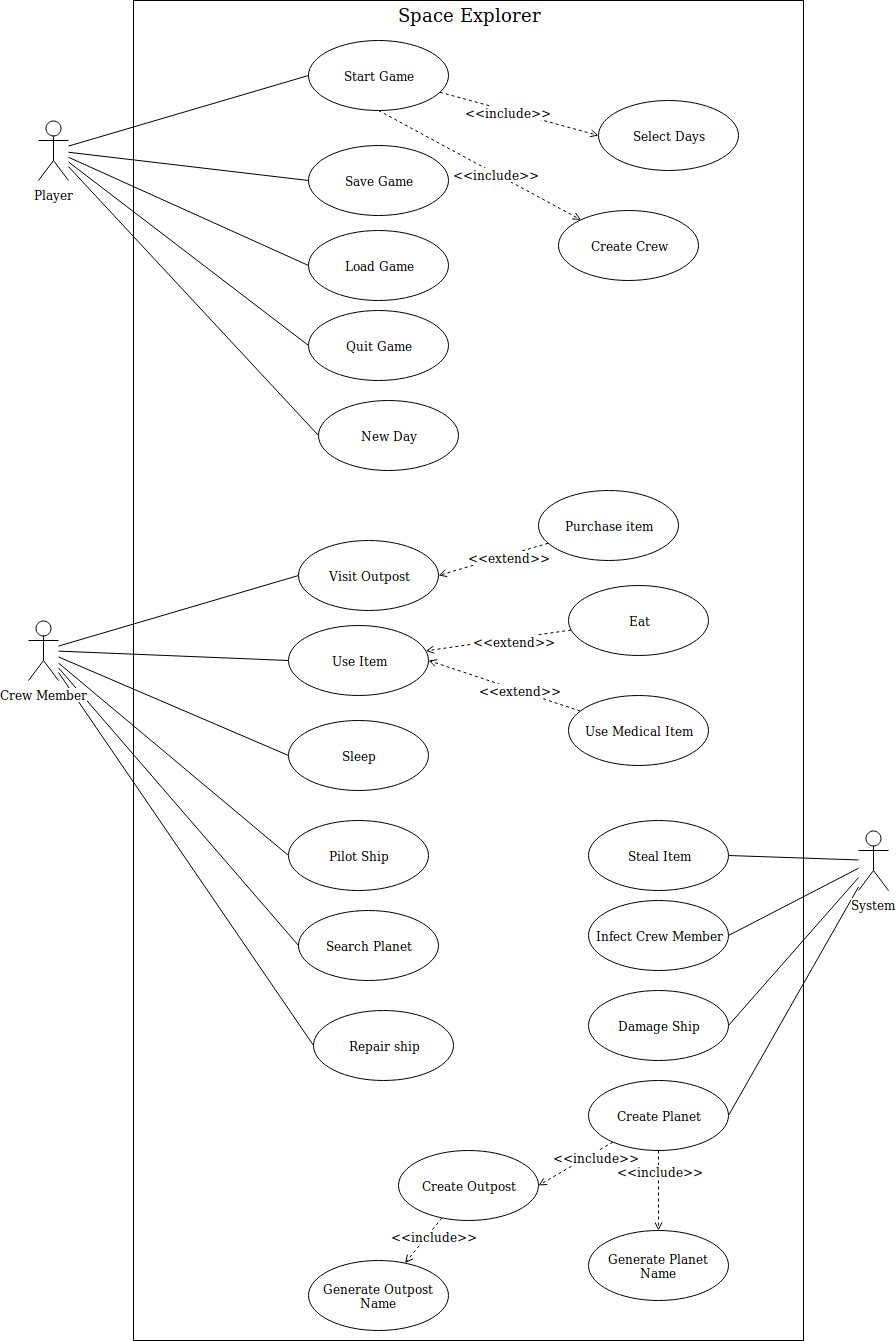

The diagram above was exported from draw.io. Its source (the exported page's mxGraphModel, read from the mxfile embedded in the PNG):
<mxGraphModel dx="1394" dy="805" grid="1" gridSize="10" guides="1" tooltips="1" connect="1" arrows="1" fold="1" page="1" pageScale="1" pageWidth="850" pageHeight="1100" math="0" shadow="0">
  <root>
    <mxCell id="0" />
    <mxCell id="1" parent="0" />
    <mxCell id="vqHafhV1AGF2gP6rd2ym-58" style="edgeStyle=none;rounded=0;orthogonalLoop=1;jettySize=auto;html=1;entryX=0;entryY=0.5;entryDx=0;entryDy=0;endArrow=none;endFill=0;" parent="1" source="vqHafhV1AGF2gP6rd2ym-2" target="vqHafhV1AGF2gP6rd2ym-44" edge="1">
      <mxGeometry relative="1" as="geometry" />
    </mxCell>
    <mxCell id="vqHafhV1AGF2gP6rd2ym-59" style="edgeStyle=none;rounded=0;orthogonalLoop=1;jettySize=auto;html=1;entryX=0;entryY=0.5;entryDx=0;entryDy=0;endArrow=none;endFill=0;" parent="1" source="vqHafhV1AGF2gP6rd2ym-2" target="vqHafhV1AGF2gP6rd2ym-41" edge="1">
      <mxGeometry relative="1" as="geometry" />
    </mxCell>
    <mxCell id="vqHafhV1AGF2gP6rd2ym-60" style="edgeStyle=none;rounded=0;orthogonalLoop=1;jettySize=auto;html=1;entryX=0;entryY=0.5;entryDx=0;entryDy=0;endArrow=none;endFill=0;" parent="1" source="vqHafhV1AGF2gP6rd2ym-2" target="vqHafhV1AGF2gP6rd2ym-39" edge="1">
      <mxGeometry relative="1" as="geometry" />
    </mxCell>
    <mxCell id="vqHafhV1AGF2gP6rd2ym-61" style="edgeStyle=none;rounded=0;orthogonalLoop=1;jettySize=auto;html=1;entryX=0;entryY=0.5;entryDx=0;entryDy=0;endArrow=none;endFill=0;" parent="1" source="vqHafhV1AGF2gP6rd2ym-2" target="vqHafhV1AGF2gP6rd2ym-38" edge="1">
      <mxGeometry relative="1" as="geometry" />
    </mxCell>
    <mxCell id="vqHafhV1AGF2gP6rd2ym-62" style="edgeStyle=none;rounded=0;orthogonalLoop=1;jettySize=auto;html=1;entryX=0;entryY=0.5;entryDx=0;entryDy=0;endArrow=none;endFill=0;" parent="1" source="vqHafhV1AGF2gP6rd2ym-2" target="vqHafhV1AGF2gP6rd2ym-45" edge="1">
      <mxGeometry relative="1" as="geometry" />
    </mxCell>
    <mxCell id="vqHafhV1AGF2gP6rd2ym-63" style="edgeStyle=none;rounded=0;orthogonalLoop=1;jettySize=auto;html=1;entryX=0;entryY=0.5;entryDx=0;entryDy=0;endArrow=none;endFill=0;" parent="1" source="vqHafhV1AGF2gP6rd2ym-2" target="vqHafhV1AGF2gP6rd2ym-46" edge="1">
      <mxGeometry relative="1" as="geometry" />
    </mxCell>
    <mxCell id="vqHafhV1AGF2gP6rd2ym-2" value="&lt;div&gt;Crew Member&lt;/div&gt;" style="shape=umlActor;verticalLabelPosition=bottom;labelBackgroundColor=#ffffff;verticalAlign=top;html=1;" parent="1" vertex="1">
      <mxGeometry x="70" y="640" width="30" height="60" as="geometry" />
    </mxCell>
    <mxCell id="vqHafhV1AGF2gP6rd2ym-19" style="rounded=0;orthogonalLoop=1;jettySize=auto;html=1;entryX=0;entryY=0.5;entryDx=0;entryDy=0;endArrow=open;endFill=0;dashed=1;" parent="1" source="vqHafhV1AGF2gP6rd2ym-3" target="vqHafhV1AGF2gP6rd2ym-15" edge="1">
      <mxGeometry relative="1" as="geometry" />
    </mxCell>
    <mxCell id="vqHafhV1AGF2gP6rd2ym-24" value="&amp;lt;&amp;lt;include&amp;gt;&amp;gt;" style="text;html=1;resizable=0;points=[];align=center;verticalAlign=middle;labelBackgroundColor=#ffffff;" parent="vqHafhV1AGF2gP6rd2ym-19" vertex="1" connectable="0">
      <mxGeometry x="-0.1341" y="-1" relative="1" as="geometry">
        <mxPoint as="offset" />
      </mxGeometry>
    </mxCell>
    <mxCell id="vqHafhV1AGF2gP6rd2ym-25" style="edgeStyle=none;rounded=0;orthogonalLoop=1;jettySize=auto;html=1;exitX=0.5;exitY=1;exitDx=0;exitDy=0;dashed=1;endArrow=open;endFill=0;" parent="1" source="vqHafhV1AGF2gP6rd2ym-3" target="vqHafhV1AGF2gP6rd2ym-14" edge="1">
      <mxGeometry relative="1" as="geometry" />
    </mxCell>
    <mxCell id="vqHafhV1AGF2gP6rd2ym-26" value="&amp;lt;&amp;lt;include&amp;gt;&amp;gt;" style="text;html=1;resizable=0;points=[];align=center;verticalAlign=middle;labelBackgroundColor=#ffffff;" parent="vqHafhV1AGF2gP6rd2ym-25" vertex="1" connectable="0">
      <mxGeometry x="0.1624" relative="1" as="geometry">
        <mxPoint as="offset" />
      </mxGeometry>
    </mxCell>
    <mxCell id="vqHafhV1AGF2gP6rd2ym-3" value="Start Game" style="ellipse;whiteSpace=wrap;html=1;" parent="1" vertex="1">
      <mxGeometry x="350" y="60" width="140" height="70" as="geometry" />
    </mxCell>
    <mxCell id="vqHafhV1AGF2gP6rd2ym-33" style="edgeStyle=none;rounded=0;orthogonalLoop=1;jettySize=auto;html=1;entryX=0;entryY=0.5;entryDx=0;entryDy=0;endArrow=none;endFill=0;" parent="1" source="vqHafhV1AGF2gP6rd2ym-4" target="vqHafhV1AGF2gP6rd2ym-3" edge="1">
      <mxGeometry relative="1" as="geometry" />
    </mxCell>
    <mxCell id="vqHafhV1AGF2gP6rd2ym-34" style="edgeStyle=none;rounded=0;orthogonalLoop=1;jettySize=auto;html=1;entryX=0;entryY=0.5;entryDx=0;entryDy=0;endArrow=none;endFill=0;" parent="1" source="vqHafhV1AGF2gP6rd2ym-4" target="vqHafhV1AGF2gP6rd2ym-29" edge="1">
      <mxGeometry relative="1" as="geometry" />
    </mxCell>
    <mxCell id="vqHafhV1AGF2gP6rd2ym-35" style="edgeStyle=none;rounded=0;orthogonalLoop=1;jettySize=auto;html=1;entryX=0;entryY=0.5;entryDx=0;entryDy=0;endArrow=none;endFill=0;" parent="1" source="vqHafhV1AGF2gP6rd2ym-4" target="vqHafhV1AGF2gP6rd2ym-30" edge="1">
      <mxGeometry relative="1" as="geometry" />
    </mxCell>
    <mxCell id="vqHafhV1AGF2gP6rd2ym-36" style="edgeStyle=none;rounded=0;orthogonalLoop=1;jettySize=auto;html=1;entryX=0;entryY=0.5;entryDx=0;entryDy=0;endArrow=none;endFill=0;" parent="1" source="vqHafhV1AGF2gP6rd2ym-4" target="vqHafhV1AGF2gP6rd2ym-32" edge="1">
      <mxGeometry relative="1" as="geometry" />
    </mxCell>
    <mxCell id="vqHafhV1AGF2gP6rd2ym-65" style="edgeStyle=none;rounded=0;orthogonalLoop=1;jettySize=auto;html=1;entryX=0;entryY=0.5;entryDx=0;entryDy=0;endArrow=none;endFill=0;" parent="1" source="vqHafhV1AGF2gP6rd2ym-4" target="vqHafhV1AGF2gP6rd2ym-64" edge="1">
      <mxGeometry relative="1" as="geometry" />
    </mxCell>
    <mxCell id="vqHafhV1AGF2gP6rd2ym-4" value="Player" style="shape=umlActor;verticalLabelPosition=bottom;labelBackgroundColor=#ffffff;verticalAlign=top;html=1;outlineConnect=0;" parent="1" vertex="1">
      <mxGeometry x="80" y="140" width="30" height="60" as="geometry" />
    </mxCell>
    <mxCell id="vqHafhV1AGF2gP6rd2ym-14" value="Create Crew" style="ellipse;whiteSpace=wrap;html=1;" parent="1" vertex="1">
      <mxGeometry x="600" y="230" width="140" height="70" as="geometry" />
    </mxCell>
    <mxCell id="vqHafhV1AGF2gP6rd2ym-15" value="Select Days" style="ellipse;whiteSpace=wrap;html=1;" parent="1" vertex="1">
      <mxGeometry x="640" y="120" width="140" height="70" as="geometry" />
    </mxCell>
    <mxCell id="vqHafhV1AGF2gP6rd2ym-29" value="Save Game" style="ellipse;whiteSpace=wrap;html=1;" parent="1" vertex="1">
      <mxGeometry x="350" y="165" width="140" height="70" as="geometry" />
    </mxCell>
    <mxCell id="vqHafhV1AGF2gP6rd2ym-30" value="Load Game" style="ellipse;whiteSpace=wrap;html=1;" parent="1" vertex="1">
      <mxGeometry x="350" y="250" width="140" height="70" as="geometry" />
    </mxCell>
    <mxCell id="vqHafhV1AGF2gP6rd2ym-32" value="Quit Game" style="ellipse;whiteSpace=wrap;html=1;" parent="1" vertex="1">
      <mxGeometry x="350" y="330" width="140" height="70" as="geometry" />
    </mxCell>
    <mxCell id="vqHafhV1AGF2gP6rd2ym-38" value="Pilot Ship" style="ellipse;whiteSpace=wrap;html=1;" parent="1" vertex="1">
      <mxGeometry x="330" y="840" width="140" height="70" as="geometry" />
    </mxCell>
    <mxCell id="vqHafhV1AGF2gP6rd2ym-39" value="&lt;div&gt;Sleep&lt;/div&gt;" style="ellipse;whiteSpace=wrap;html=1;" parent="1" vertex="1">
      <mxGeometry x="330" y="740" width="140" height="70" as="geometry" />
    </mxCell>
    <mxCell id="vqHafhV1AGF2gP6rd2ym-54" style="edgeStyle=none;rounded=0;orthogonalLoop=1;jettySize=auto;html=1;dashed=1;endArrow=open;endFill=0;" parent="1" source="vqHafhV1AGF2gP6rd2ym-40" target="vqHafhV1AGF2gP6rd2ym-41" edge="1">
      <mxGeometry relative="1" as="geometry" />
    </mxCell>
    <mxCell id="vqHafhV1AGF2gP6rd2ym-56" value="&amp;lt;&amp;lt;extend&amp;gt;&amp;gt;" style="text;html=1;resizable=0;points=[];align=center;verticalAlign=middle;labelBackgroundColor=#ffffff;" parent="vqHafhV1AGF2gP6rd2ym-54" vertex="1" connectable="0">
      <mxGeometry x="-0.2132" y="3" relative="1" as="geometry">
        <mxPoint as="offset" />
      </mxGeometry>
    </mxCell>
    <mxCell id="vqHafhV1AGF2gP6rd2ym-40" value="Eat" style="ellipse;whiteSpace=wrap;html=1;" parent="1" vertex="1">
      <mxGeometry x="610" y="605" width="140" height="70" as="geometry" />
    </mxCell>
    <mxCell id="vqHafhV1AGF2gP6rd2ym-41" value="Use Item" style="ellipse;whiteSpace=wrap;html=1;" parent="1" vertex="1">
      <mxGeometry x="330" y="645" width="140" height="70" as="geometry" />
    </mxCell>
    <mxCell id="vqHafhV1AGF2gP6rd2ym-55" style="edgeStyle=none;rounded=0;orthogonalLoop=1;jettySize=auto;html=1;entryX=1;entryY=0.5;entryDx=0;entryDy=0;dashed=1;endArrow=open;endFill=0;" parent="1" source="vqHafhV1AGF2gP6rd2ym-43" target="vqHafhV1AGF2gP6rd2ym-41" edge="1">
      <mxGeometry relative="1" as="geometry" />
    </mxCell>
    <mxCell id="vqHafhV1AGF2gP6rd2ym-57" value="&amp;lt;&amp;lt;extend&amp;gt;&amp;gt;" style="text;html=1;resizable=0;points=[];align=center;verticalAlign=middle;labelBackgroundColor=#ffffff;" parent="vqHafhV1AGF2gP6rd2ym-55" vertex="1" connectable="0">
      <mxGeometry x="-0.2015" y="-1" relative="1" as="geometry">
        <mxPoint as="offset" />
      </mxGeometry>
    </mxCell>
    <mxCell id="vqHafhV1AGF2gP6rd2ym-43" value="Use Medical Item" style="ellipse;whiteSpace=wrap;html=1;" parent="1" vertex="1">
      <mxGeometry x="610" y="715" width="140" height="70" as="geometry" />
    </mxCell>
    <mxCell id="vqHafhV1AGF2gP6rd2ym-44" value="Visit Outpost" style="ellipse;whiteSpace=wrap;html=1;" parent="1" vertex="1">
      <mxGeometry x="340" y="560" width="140" height="70" as="geometry" />
    </mxCell>
    <mxCell id="vqHafhV1AGF2gP6rd2ym-45" value="Search Planet" style="ellipse;whiteSpace=wrap;html=1;" parent="1" vertex="1">
      <mxGeometry x="340" y="930" width="140" height="70" as="geometry" />
    </mxCell>
    <mxCell id="vqHafhV1AGF2gP6rd2ym-46" value="Repair ship" style="ellipse;whiteSpace=wrap;html=1;" parent="1" vertex="1">
      <mxGeometry x="355" y="1030" width="140" height="70" as="geometry" />
    </mxCell>
    <mxCell id="vqHafhV1AGF2gP6rd2ym-50" style="edgeStyle=none;rounded=0;orthogonalLoop=1;jettySize=auto;html=1;entryX=1;entryY=0.5;entryDx=0;entryDy=0;endArrow=open;endFill=0;dashed=1;" parent="1" source="vqHafhV1AGF2gP6rd2ym-48" target="vqHafhV1AGF2gP6rd2ym-44" edge="1">
      <mxGeometry relative="1" as="geometry" />
    </mxCell>
    <mxCell id="vqHafhV1AGF2gP6rd2ym-51" value="&amp;lt;&amp;lt;extend&amp;gt;&amp;gt;" style="text;html=1;resizable=0;points=[];align=center;verticalAlign=middle;labelBackgroundColor=#ffffff;" parent="vqHafhV1AGF2gP6rd2ym-50" vertex="1" connectable="0">
      <mxGeometry x="-0.2856" y="2" relative="1" as="geometry">
        <mxPoint as="offset" />
      </mxGeometry>
    </mxCell>
    <mxCell id="vqHafhV1AGF2gP6rd2ym-48" value="Purchase item" style="ellipse;whiteSpace=wrap;html=1;" parent="1" vertex="1">
      <mxGeometry x="580" y="510" width="140" height="70" as="geometry" />
    </mxCell>
    <mxCell id="vqHafhV1AGF2gP6rd2ym-64" value="New Day" style="ellipse;whiteSpace=wrap;html=1;" parent="1" vertex="1">
      <mxGeometry x="360" y="420" width="140" height="70" as="geometry" />
    </mxCell>
    <mxCell id="vqHafhV1AGF2gP6rd2ym-68" style="edgeStyle=none;rounded=0;orthogonalLoop=1;jettySize=auto;html=1;entryX=1;entryY=0.5;entryDx=0;entryDy=0;endArrow=none;endFill=0;" parent="1" source="vqHafhV1AGF2gP6rd2ym-66" target="vqHafhV1AGF2gP6rd2ym-67" edge="1">
      <mxGeometry relative="1" as="geometry" />
    </mxCell>
    <mxCell id="vqHafhV1AGF2gP6rd2ym-71" style="edgeStyle=none;rounded=0;orthogonalLoop=1;jettySize=auto;html=1;entryX=1;entryY=0.5;entryDx=0;entryDy=0;endArrow=none;endFill=0;" parent="1" source="vqHafhV1AGF2gP6rd2ym-66" target="vqHafhV1AGF2gP6rd2ym-70" edge="1">
      <mxGeometry relative="1" as="geometry" />
    </mxCell>
    <mxCell id="vqHafhV1AGF2gP6rd2ym-73" style="edgeStyle=none;rounded=0;orthogonalLoop=1;jettySize=auto;html=1;entryX=1;entryY=0.5;entryDx=0;entryDy=0;endArrow=none;endFill=0;" parent="1" source="vqHafhV1AGF2gP6rd2ym-66" target="vqHafhV1AGF2gP6rd2ym-69" edge="1">
      <mxGeometry relative="1" as="geometry" />
    </mxCell>
    <mxCell id="vqHafhV1AGF2gP6rd2ym-76" style="edgeStyle=none;rounded=0;orthogonalLoop=1;jettySize=auto;html=1;entryX=1;entryY=0.5;entryDx=0;entryDy=0;endArrow=none;endFill=0;" parent="1" source="vqHafhV1AGF2gP6rd2ym-66" target="vqHafhV1AGF2gP6rd2ym-75" edge="1">
      <mxGeometry relative="1" as="geometry" />
    </mxCell>
    <mxCell id="vqHafhV1AGF2gP6rd2ym-66" value="System" style="shape=umlActor;verticalLabelPosition=bottom;labelBackgroundColor=#ffffff;verticalAlign=top;html=1;" parent="1" vertex="1">
      <mxGeometry x="900" y="850" width="30" height="60" as="geometry" />
    </mxCell>
    <mxCell id="vqHafhV1AGF2gP6rd2ym-67" value="Steal Item" style="ellipse;whiteSpace=wrap;html=1;" parent="1" vertex="1">
      <mxGeometry x="630" y="840" width="140" height="70" as="geometry" />
    </mxCell>
    <mxCell id="vqHafhV1AGF2gP6rd2ym-69" value="Damage Ship" style="ellipse;whiteSpace=wrap;html=1;" parent="1" vertex="1">
      <mxGeometry x="630" y="1010" width="140" height="70" as="geometry" />
    </mxCell>
    <mxCell id="vqHafhV1AGF2gP6rd2ym-70" value="Infect Crew Member" style="ellipse;whiteSpace=wrap;html=1;" parent="1" vertex="1">
      <mxGeometry x="630" y="920" width="140" height="70" as="geometry" />
    </mxCell>
    <mxCell id="vqHafhV1AGF2gP6rd2ym-84" style="edgeStyle=none;rounded=0;orthogonalLoop=1;jettySize=auto;html=1;dashed=1;endArrow=open;endFill=0;" parent="1" source="vqHafhV1AGF2gP6rd2ym-74" target="vqHafhV1AGF2gP6rd2ym-81" edge="1">
      <mxGeometry relative="1" as="geometry" />
    </mxCell>
    <mxCell id="vqHafhV1AGF2gP6rd2ym-87" value="&amp;lt;&amp;lt;include&amp;gt;&amp;gt;" style="text;html=1;resizable=0;points=[];align=center;verticalAlign=middle;labelBackgroundColor=#ffffff;" parent="vqHafhV1AGF2gP6rd2ym-84" vertex="1" connectable="0">
      <mxGeometry x="-0.3493" y="5" relative="1" as="geometry">
        <mxPoint as="offset" />
      </mxGeometry>
    </mxCell>
    <mxCell id="vqHafhV1AGF2gP6rd2ym-74" value="Create Outpost" style="ellipse;whiteSpace=wrap;html=1;" parent="1" vertex="1">
      <mxGeometry x="440" y="1170" width="140" height="70" as="geometry" />
    </mxCell>
    <mxCell id="vqHafhV1AGF2gP6rd2ym-78" style="edgeStyle=none;rounded=0;orthogonalLoop=1;jettySize=auto;html=1;entryX=1;entryY=0.5;entryDx=0;entryDy=0;endArrow=open;endFill=0;dashed=1;" parent="1" source="vqHafhV1AGF2gP6rd2ym-75" target="vqHafhV1AGF2gP6rd2ym-74" edge="1">
      <mxGeometry relative="1" as="geometry" />
    </mxCell>
    <mxCell id="vqHafhV1AGF2gP6rd2ym-79" value="&amp;lt;&amp;lt;include&amp;gt;&amp;gt;" style="text;html=1;resizable=0;points=[];align=center;verticalAlign=middle;labelBackgroundColor=#ffffff;" parent="vqHafhV1AGF2gP6rd2ym-78" vertex="1" connectable="0">
      <mxGeometry x="-0.4816" y="4" relative="1" as="geometry">
        <mxPoint as="offset" />
      </mxGeometry>
    </mxCell>
    <mxCell id="vqHafhV1AGF2gP6rd2ym-83" style="edgeStyle=none;rounded=0;orthogonalLoop=1;jettySize=auto;html=1;dashed=1;endArrow=open;endFill=0;" parent="1" source="vqHafhV1AGF2gP6rd2ym-75" target="vqHafhV1AGF2gP6rd2ym-82" edge="1">
      <mxGeometry relative="1" as="geometry" />
    </mxCell>
    <mxCell id="vqHafhV1AGF2gP6rd2ym-85" value="&amp;lt;&amp;lt;include&amp;gt;&amp;gt;" style="text;html=1;resizable=0;points=[];align=center;verticalAlign=middle;labelBackgroundColor=#ffffff;" parent="vqHafhV1AGF2gP6rd2ym-83" vertex="1" connectable="0">
      <mxGeometry x="-0.5" y="1" relative="1" as="geometry">
        <mxPoint as="offset" />
      </mxGeometry>
    </mxCell>
    <mxCell id="vqHafhV1AGF2gP6rd2ym-75" value="Create Planet" style="ellipse;whiteSpace=wrap;html=1;" parent="1" vertex="1">
      <mxGeometry x="630" y="1100" width="140" height="70" as="geometry" />
    </mxCell>
    <mxCell id="vqHafhV1AGF2gP6rd2ym-81" value="Generate Outpost Name" style="ellipse;whiteSpace=wrap;html=1;" parent="1" vertex="1">
      <mxGeometry x="350" y="1280" width="140" height="70" as="geometry" />
    </mxCell>
    <mxCell id="vqHafhV1AGF2gP6rd2ym-82" value="Generate Planet Name" style="ellipse;whiteSpace=wrap;html=1;" parent="1" vertex="1">
      <mxGeometry x="630" y="1250" width="140" height="70" as="geometry" />
    </mxCell>
    <mxCell id="vqHafhV1AGF2gP6rd2ym-92" value="" style="rounded=0;whiteSpace=wrap;html=1;fillColor=none;" parent="1" vertex="1">
      <mxGeometry x="175" y="20" width="670" height="1340" as="geometry" />
    </mxCell>
    <mxCell id="vqHafhV1AGF2gP6rd2ym-93" value="&lt;font style=&quot;font-size: 18px&quot;&gt;Space Explorer&lt;/font&gt;" style="text;html=1;strokeColor=none;fillColor=none;align=center;verticalAlign=middle;whiteSpace=wrap;rounded=0;" parent="1" vertex="1">
      <mxGeometry x="420" y="20" width="180" height="30" as="geometry" />
    </mxCell>
  </root>
</mxGraphModel>